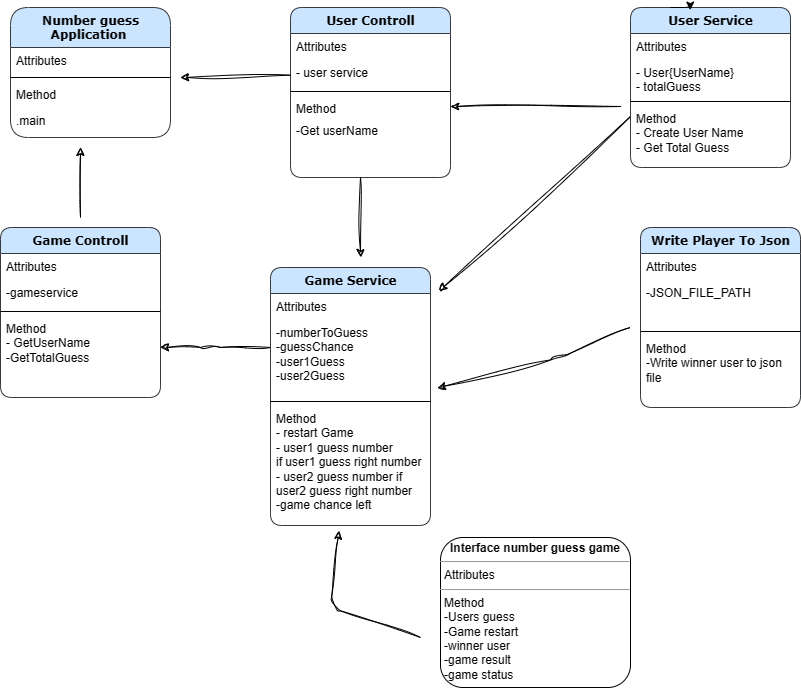

The diagram above was exported from draw.io. Its source (the exported page's mxGraphModel, read from the mxfile embedded in the PNG):
<mxGraphModel dx="1242" dy="569" grid="1" gridSize="10" guides="1" tooltips="1" connect="1" arrows="1" fold="1" page="1" pageScale="1" pageWidth="1100" pageHeight="850" background="none" math="0" shadow="0">
  <root>
    <mxCell id="0" />
    <mxCell id="1" parent="0" />
    <mxCell id="78961159f06e98e8-17" value="User Service" style="swimlane;html=1;fontStyle=1;align=center;verticalAlign=top;childLayout=stackLayout;horizontal=1;startSize=26;horizontalStack=0;resizeParent=1;resizeLast=0;collapsible=1;marginBottom=0;swimlaneFillColor=#ffffff;rounded=1;shadow=0;comic=0;labelBackgroundColor=none;strokeWidth=1;fillColor=#cce5ff;fontFamily=Verdana;fontSize=12;strokeColor=#36393d;" parent="1" vertex="1">
      <mxGeometry x="780" y="60" width="160" height="160" as="geometry" />
    </mxCell>
    <mxCell id="78961159f06e98e8-23" value="Attributes" style="text;html=1;strokeColor=none;fillColor=none;align=left;verticalAlign=top;spacingLeft=4;spacingRight=4;whiteSpace=wrap;overflow=hidden;rotatable=0;points=[[0,0.5],[1,0.5]];portConstraint=eastwest;rounded=1;" parent="78961159f06e98e8-17" vertex="1">
      <mxGeometry y="26" width="160" height="26" as="geometry" />
    </mxCell>
    <mxCell id="78961159f06e98e8-24" value="- User{UserName}&lt;br&gt;- totalGuess" style="text;html=1;strokeColor=none;fillColor=none;align=left;verticalAlign=top;spacingLeft=4;spacingRight=4;whiteSpace=wrap;overflow=hidden;rotatable=0;points=[[0,0.5],[1,0.5]];portConstraint=eastwest;rounded=1;" parent="78961159f06e98e8-17" vertex="1">
      <mxGeometry y="52" width="160" height="38" as="geometry" />
    </mxCell>
    <mxCell id="78961159f06e98e8-19" value="" style="line;html=1;strokeWidth=1;fillColor=none;align=left;verticalAlign=middle;spacingTop=-1;spacingLeft=3;spacingRight=3;rotatable=0;labelPosition=right;points=[];portConstraint=eastwest;rounded=1;" parent="78961159f06e98e8-17" vertex="1">
      <mxGeometry y="90" width="160" height="8" as="geometry" />
    </mxCell>
    <mxCell id="78961159f06e98e8-27" value="Method&lt;br&gt;- Create User Name&lt;br&gt;- Get Total Guess" style="text;html=1;strokeColor=none;fillColor=none;align=left;verticalAlign=top;spacingLeft=4;spacingRight=4;whiteSpace=wrap;overflow=hidden;rotatable=0;points=[[0,0.5],[1,0.5]];portConstraint=eastwest;rounded=1;" parent="78961159f06e98e8-17" vertex="1">
      <mxGeometry y="98" width="160" height="62" as="geometry" />
    </mxCell>
    <mxCell id="78961159f06e98e8-43" value="User Controll" style="swimlane;html=1;fontStyle=1;align=center;verticalAlign=top;childLayout=stackLayout;horizontal=1;startSize=26;horizontalStack=0;resizeParent=1;resizeLast=0;collapsible=1;marginBottom=0;swimlaneFillColor=#ffffff;rounded=1;shadow=0;comic=0;labelBackgroundColor=none;strokeWidth=1;fillColor=#cce5ff;fontFamily=Verdana;fontSize=12;strokeColor=#36393d;" parent="1" vertex="1">
      <mxGeometry x="440" y="60" width="160" height="170" as="geometry" />
    </mxCell>
    <mxCell id="78961159f06e98e8-44" value="Attributes" style="text;html=1;strokeColor=none;fillColor=none;align=left;verticalAlign=top;spacingLeft=4;spacingRight=4;whiteSpace=wrap;overflow=hidden;rotatable=0;points=[[0,0.5],[1,0.5]];portConstraint=eastwest;rounded=1;" parent="78961159f06e98e8-43" vertex="1">
      <mxGeometry y="26" width="160" height="26" as="geometry" />
    </mxCell>
    <mxCell id="78961159f06e98e8-45" value="- user service" style="text;html=1;strokeColor=none;fillColor=none;align=left;verticalAlign=top;spacingLeft=4;spacingRight=4;whiteSpace=wrap;overflow=hidden;rotatable=0;points=[[0,0.5],[1,0.5]];portConstraint=eastwest;rounded=1;" parent="78961159f06e98e8-43" vertex="1">
      <mxGeometry y="52" width="160" height="28" as="geometry" />
    </mxCell>
    <mxCell id="78961159f06e98e8-51" value="" style="line;html=1;strokeWidth=1;fillColor=none;align=left;verticalAlign=middle;spacingTop=-1;spacingLeft=3;spacingRight=3;rotatable=0;labelPosition=right;points=[];portConstraint=eastwest;rounded=1;" parent="78961159f06e98e8-43" vertex="1">
      <mxGeometry y="80" width="160" height="8" as="geometry" />
    </mxCell>
    <mxCell id="78961159f06e98e8-52" value="Method" style="text;html=1;strokeColor=none;fillColor=none;align=left;verticalAlign=top;spacingLeft=4;spacingRight=4;whiteSpace=wrap;overflow=hidden;rotatable=0;points=[[0,0.5],[1,0.5]];portConstraint=eastwest;rounded=1;" parent="78961159f06e98e8-43" vertex="1">
      <mxGeometry y="88" width="160" height="22" as="geometry" />
    </mxCell>
    <mxCell id="b94bc138ca980ef-2" value="-Get userName" style="text;html=1;strokeColor=none;fillColor=none;align=left;verticalAlign=top;spacingLeft=4;spacingRight=4;whiteSpace=wrap;overflow=hidden;rotatable=0;points=[[0,0.5],[1,0.5]];portConstraint=eastwest;rounded=1;" parent="78961159f06e98e8-43" vertex="1">
      <mxGeometry y="110" width="160" height="26" as="geometry" />
    </mxCell>
    <mxCell id="b94bc138ca980ef-1" value="&lt;p style=&quot;margin:0px;margin-top:4px;text-align:center;&quot;&gt;&lt;b&gt;Interface number guess game&lt;/b&gt;&lt;/p&gt;&lt;hr size=&quot;1&quot;&gt;&lt;p style=&quot;margin:0px;margin-left:4px;&quot;&gt;Attributes&lt;/p&gt;&lt;hr size=&quot;1&quot;&gt;&lt;p style=&quot;margin:0px;margin-left:4px;&quot;&gt;Method&lt;/p&gt;&lt;p style=&quot;margin:0px;margin-left:4px;&quot;&gt;-Users guess&lt;/p&gt;&lt;p style=&quot;margin:0px;margin-left:4px;&quot;&gt;-Game restart&lt;/p&gt;&lt;p style=&quot;margin:0px;margin-left:4px;&quot;&gt;-winner user&lt;/p&gt;&lt;p style=&quot;margin:0px;margin-left:4px;&quot;&gt;-game result&lt;/p&gt;&lt;p style=&quot;margin:0px;margin-left:4px;&quot;&gt;-game status&lt;/p&gt;" style="verticalAlign=top;align=left;overflow=fill;fontSize=12;fontFamily=Helvetica;html=1;rounded=1;shadow=0;comic=0;labelBackgroundColor=none;strokeWidth=1" parent="1" vertex="1">
      <mxGeometry x="590" y="590" width="190" height="150" as="geometry" />
    </mxCell>
    <mxCell id="fL_2RexvFNYVwSzqEtVe-6" value="Write Player To Json" style="swimlane;html=1;fontStyle=1;align=center;verticalAlign=top;childLayout=stackLayout;horizontal=1;startSize=26;horizontalStack=0;resizeParent=1;resizeLast=0;collapsible=1;marginBottom=0;swimlaneFillColor=#ffffff;rounded=1;shadow=0;comic=0;labelBackgroundColor=none;strokeWidth=1;fillColor=#cce5ff;fontFamily=Verdana;fontSize=12;strokeColor=#36393d;" vertex="1" parent="1">
      <mxGeometry x="790" y="280" width="160" height="180" as="geometry" />
    </mxCell>
    <mxCell id="fL_2RexvFNYVwSzqEtVe-7" value="Attributes" style="text;html=1;strokeColor=none;fillColor=none;align=left;verticalAlign=top;spacingLeft=4;spacingRight=4;whiteSpace=wrap;overflow=hidden;rotatable=0;points=[[0,0.5],[1,0.5]];portConstraint=eastwest;rounded=1;" vertex="1" parent="fL_2RexvFNYVwSzqEtVe-6">
      <mxGeometry y="26" width="160" height="26" as="geometry" />
    </mxCell>
    <mxCell id="fL_2RexvFNYVwSzqEtVe-8" value="-JSON_FILE_PATH" style="text;html=1;strokeColor=none;fillColor=none;align=left;verticalAlign=top;spacingLeft=4;spacingRight=4;whiteSpace=wrap;overflow=hidden;rotatable=0;points=[[0,0.5],[1,0.5]];portConstraint=eastwest;rounded=1;" vertex="1" parent="fL_2RexvFNYVwSzqEtVe-6">
      <mxGeometry y="52" width="160" height="48" as="geometry" />
    </mxCell>
    <mxCell id="fL_2RexvFNYVwSzqEtVe-9" value="" style="line;html=1;strokeWidth=1;fillColor=none;align=left;verticalAlign=middle;spacingTop=-1;spacingLeft=3;spacingRight=3;rotatable=0;labelPosition=right;points=[];portConstraint=eastwest;rounded=1;" vertex="1" parent="fL_2RexvFNYVwSzqEtVe-6">
      <mxGeometry y="100" width="160" height="8" as="geometry" />
    </mxCell>
    <mxCell id="fL_2RexvFNYVwSzqEtVe-10" value="Method&lt;br&gt;-Write winner user to json file" style="text;html=1;strokeColor=none;fillColor=none;align=left;verticalAlign=top;spacingLeft=4;spacingRight=4;whiteSpace=wrap;overflow=hidden;rotatable=0;points=[[0,0.5],[1,0.5]];portConstraint=eastwest;rounded=1;" vertex="1" parent="fL_2RexvFNYVwSzqEtVe-6">
      <mxGeometry y="108" width="160" height="72" as="geometry" />
    </mxCell>
    <mxCell id="fL_2RexvFNYVwSzqEtVe-13" value="Game Service" style="swimlane;html=1;fontStyle=1;align=center;verticalAlign=top;childLayout=stackLayout;horizontal=1;startSize=26;horizontalStack=0;resizeParent=1;resizeLast=0;collapsible=1;marginBottom=0;swimlaneFillColor=#ffffff;rounded=1;shadow=0;comic=0;labelBackgroundColor=none;strokeWidth=1;fillColor=#cce5ff;fontFamily=Verdana;fontSize=12;strokeColor=#36393d;" vertex="1" parent="1">
      <mxGeometry x="420" y="320" width="160" height="258" as="geometry" />
    </mxCell>
    <mxCell id="fL_2RexvFNYVwSzqEtVe-14" value="Attributes" style="text;html=1;strokeColor=none;fillColor=none;align=left;verticalAlign=top;spacingLeft=4;spacingRight=4;whiteSpace=wrap;overflow=hidden;rotatable=0;points=[[0,0.5],[1,0.5]];portConstraint=eastwest;rounded=1;" vertex="1" parent="fL_2RexvFNYVwSzqEtVe-13">
      <mxGeometry y="26" width="160" height="26" as="geometry" />
    </mxCell>
    <mxCell id="fL_2RexvFNYVwSzqEtVe-15" value="-numberToGuess&lt;br&gt;-guessChance&lt;br&gt;-user1Guess&lt;br&gt;-user2Guess" style="text;html=1;strokeColor=none;fillColor=none;align=left;verticalAlign=top;spacingLeft=4;spacingRight=4;whiteSpace=wrap;overflow=hidden;rotatable=0;points=[[0,0.5],[1,0.5]];portConstraint=eastwest;rounded=1;" vertex="1" parent="fL_2RexvFNYVwSzqEtVe-13">
      <mxGeometry y="52" width="160" height="78" as="geometry" />
    </mxCell>
    <mxCell id="fL_2RexvFNYVwSzqEtVe-16" value="" style="line;html=1;strokeWidth=1;fillColor=none;align=left;verticalAlign=middle;spacingTop=-1;spacingLeft=3;spacingRight=3;rotatable=0;labelPosition=right;points=[];portConstraint=eastwest;rounded=1;" vertex="1" parent="fL_2RexvFNYVwSzqEtVe-13">
      <mxGeometry y="130" width="160" height="8" as="geometry" />
    </mxCell>
    <mxCell id="fL_2RexvFNYVwSzqEtVe-17" value="Method&lt;br&gt;- restart Game&lt;br&gt;- user1 guess number&lt;br&gt;if user1 guess right number&lt;br&gt;- user2 guess number if user2 guess right number&lt;br&gt;-game chance left&lt;br&gt;" style="text;html=1;strokeColor=none;fillColor=none;align=left;verticalAlign=top;spacingLeft=4;spacingRight=4;whiteSpace=wrap;overflow=hidden;rotatable=0;points=[[0,0.5],[1,0.5]];portConstraint=eastwest;rounded=1;" vertex="1" parent="fL_2RexvFNYVwSzqEtVe-13">
      <mxGeometry y="138" width="160" height="120" as="geometry" />
    </mxCell>
    <mxCell id="fL_2RexvFNYVwSzqEtVe-19" value="Game Controll" style="swimlane;html=1;fontStyle=1;align=center;verticalAlign=top;childLayout=stackLayout;horizontal=1;startSize=26;horizontalStack=0;resizeParent=1;resizeLast=0;collapsible=1;marginBottom=0;swimlaneFillColor=#ffffff;rounded=1;shadow=0;comic=0;labelBackgroundColor=none;strokeWidth=1;fillColor=#cce5ff;fontFamily=Verdana;fontSize=12;strokeColor=#36393d;" vertex="1" parent="1">
      <mxGeometry x="150" y="280" width="160" height="170" as="geometry" />
    </mxCell>
    <mxCell id="fL_2RexvFNYVwSzqEtVe-20" value="Attributes" style="text;html=1;strokeColor=none;fillColor=none;align=left;verticalAlign=top;spacingLeft=4;spacingRight=4;whiteSpace=wrap;overflow=hidden;rotatable=0;points=[[0,0.5],[1,0.5]];portConstraint=eastwest;rounded=1;" vertex="1" parent="fL_2RexvFNYVwSzqEtVe-19">
      <mxGeometry y="26" width="160" height="26" as="geometry" />
    </mxCell>
    <mxCell id="fL_2RexvFNYVwSzqEtVe-21" value="-gameservice" style="text;html=1;strokeColor=none;fillColor=none;align=left;verticalAlign=top;spacingLeft=4;spacingRight=4;whiteSpace=wrap;overflow=hidden;rotatable=0;points=[[0,0.5],[1,0.5]];portConstraint=eastwest;rounded=1;" vertex="1" parent="fL_2RexvFNYVwSzqEtVe-19">
      <mxGeometry y="52" width="160" height="28" as="geometry" />
    </mxCell>
    <mxCell id="fL_2RexvFNYVwSzqEtVe-22" value="" style="line;html=1;strokeWidth=1;fillColor=none;align=left;verticalAlign=middle;spacingTop=-1;spacingLeft=3;spacingRight=3;rotatable=0;labelPosition=right;points=[];portConstraint=eastwest;rounded=1;" vertex="1" parent="fL_2RexvFNYVwSzqEtVe-19">
      <mxGeometry y="80" width="160" height="8" as="geometry" />
    </mxCell>
    <mxCell id="fL_2RexvFNYVwSzqEtVe-23" value="Method&lt;br&gt;- GetUserName&lt;br&gt;-GetTotalGuess" style="text;html=1;strokeColor=none;fillColor=none;align=left;verticalAlign=top;spacingLeft=4;spacingRight=4;whiteSpace=wrap;overflow=hidden;rotatable=0;points=[[0,0.5],[1,0.5]];portConstraint=eastwest;rounded=1;" vertex="1" parent="fL_2RexvFNYVwSzqEtVe-19">
      <mxGeometry y="88" width="160" height="72" as="geometry" />
    </mxCell>
    <mxCell id="fL_2RexvFNYVwSzqEtVe-24" style="edgeStyle=orthogonalEdgeStyle;rounded=1;orthogonalLoop=1;jettySize=auto;html=1;exitX=0.25;exitY=0;exitDx=0;exitDy=0;entryX=0.373;entryY=0.016;entryDx=0;entryDy=0;entryPerimeter=0;" edge="1" parent="1" source="78961159f06e98e8-17" target="78961159f06e98e8-17">
      <mxGeometry relative="1" as="geometry" />
    </mxCell>
    <mxCell id="fL_2RexvFNYVwSzqEtVe-27" value="Number guess &lt;br&gt;Application&amp;nbsp;" style="swimlane;html=1;fontStyle=1;align=center;verticalAlign=top;childLayout=stackLayout;horizontal=1;startSize=40;horizontalStack=0;resizeParent=1;resizeLast=0;collapsible=1;marginBottom=0;swimlaneFillColor=#ffffff;rounded=1;shadow=0;comic=0;labelBackgroundColor=none;strokeWidth=1;fillColor=#cce5ff;fontFamily=Verdana;fontSize=12;strokeColor=#36393d;" vertex="1" parent="1">
      <mxGeometry x="160" y="60" width="160" height="130" as="geometry" />
    </mxCell>
    <mxCell id="fL_2RexvFNYVwSzqEtVe-28" value="Attributes" style="text;html=1;strokeColor=none;fillColor=none;align=left;verticalAlign=top;spacingLeft=4;spacingRight=4;whiteSpace=wrap;overflow=hidden;rotatable=0;points=[[0,0.5],[1,0.5]];portConstraint=eastwest;rounded=1;" vertex="1" parent="fL_2RexvFNYVwSzqEtVe-27">
      <mxGeometry y="40" width="160" height="26" as="geometry" />
    </mxCell>
    <mxCell id="fL_2RexvFNYVwSzqEtVe-30" value="" style="line;html=1;strokeWidth=1;fillColor=none;align=left;verticalAlign=middle;spacingTop=-1;spacingLeft=3;spacingRight=3;rotatable=0;labelPosition=right;points=[];portConstraint=eastwest;rounded=1;" vertex="1" parent="fL_2RexvFNYVwSzqEtVe-27">
      <mxGeometry y="66" width="160" height="8" as="geometry" />
    </mxCell>
    <mxCell id="fL_2RexvFNYVwSzqEtVe-31" value="Method" style="text;html=1;strokeColor=none;fillColor=none;align=left;verticalAlign=top;spacingLeft=4;spacingRight=4;whiteSpace=wrap;overflow=hidden;rotatable=0;points=[[0,0.5],[1,0.5]];portConstraint=eastwest;rounded=1;" vertex="1" parent="fL_2RexvFNYVwSzqEtVe-27">
      <mxGeometry y="74" width="160" height="26" as="geometry" />
    </mxCell>
    <mxCell id="fL_2RexvFNYVwSzqEtVe-32" value=".main" style="text;html=1;strokeColor=none;fillColor=none;align=left;verticalAlign=top;spacingLeft=4;spacingRight=4;whiteSpace=wrap;overflow=hidden;rotatable=0;points=[[0,0.5],[1,0.5]];portConstraint=eastwest;rounded=1;" vertex="1" parent="fL_2RexvFNYVwSzqEtVe-27">
      <mxGeometry y="100" width="160" height="26" as="geometry" />
    </mxCell>
    <mxCell id="fL_2RexvFNYVwSzqEtVe-42" value="" style="edgeStyle=none;orthogonalLoop=1;jettySize=auto;html=1;rounded=1;sketch=1;hachureGap=4;jiggle=2;curveFitting=1;fontFamily=Architects Daughter;fontSource=https%3A%2F%2Ffonts.googleapis.com%2Fcss%3Ffamily%3DArchitects%2BDaughter;fontSize=16;exitX=-0.062;exitY=0.016;exitDx=0;exitDy=0;exitPerimeter=0;entryX=1;entryY=0.5;entryDx=0;entryDy=0;" edge="1" parent="1" source="78961159f06e98e8-27" target="78961159f06e98e8-52">
      <mxGeometry width="80" relative="1" as="geometry">
        <mxPoint x="630" y="190" as="sourcePoint" />
        <mxPoint x="730" y="50" as="targetPoint" />
        <Array as="points" />
      </mxGeometry>
    </mxCell>
    <mxCell id="fL_2RexvFNYVwSzqEtVe-43" value="" style="edgeStyle=none;orthogonalLoop=1;jettySize=auto;html=1;rounded=1;sketch=1;hachureGap=4;jiggle=2;curveFitting=1;fontFamily=Architects Daughter;fontSource=https%3A%2F%2Ffonts.googleapis.com%2Fcss%3Ffamily%3DArchitects%2BDaughter;fontSize=16;exitX=-0.062;exitY=0.016;exitDx=0;exitDy=0;exitPerimeter=0;entryX=1.053;entryY=-0.092;entryDx=0;entryDy=0;entryPerimeter=0;" edge="1" parent="1" target="fL_2RexvFNYVwSzqEtVe-14">
      <mxGeometry width="80" relative="1" as="geometry">
        <mxPoint x="780" y="169" as="sourcePoint" />
        <mxPoint x="610" y="169" as="targetPoint" />
        <Array as="points" />
      </mxGeometry>
    </mxCell>
    <mxCell id="fL_2RexvFNYVwSzqEtVe-44" value="" style="edgeStyle=none;orthogonalLoop=1;jettySize=auto;html=1;rounded=1;sketch=1;hachureGap=4;jiggle=2;curveFitting=1;fontFamily=Architects Daughter;fontSource=https%3A%2F%2Ffonts.googleapis.com%2Fcss%3Ffamily%3DArchitects%2BDaughter;fontSize=16;" edge="1" parent="1">
      <mxGeometry width="80" relative="1" as="geometry">
        <mxPoint x="510" y="230" as="sourcePoint" />
        <mxPoint x="510" y="310" as="targetPoint" />
        <Array as="points" />
      </mxGeometry>
    </mxCell>
    <mxCell id="fL_2RexvFNYVwSzqEtVe-45" value="" style="edgeStyle=none;orthogonalLoop=1;jettySize=auto;html=1;rounded=1;sketch=1;hachureGap=4;jiggle=2;curveFitting=1;fontFamily=Architects Daughter;fontSource=https%3A%2F%2Ffonts.googleapis.com%2Fcss%3Ffamily%3DArchitects%2BDaughter;fontSize=16;entryX=1.043;entryY=0.877;entryDx=0;entryDy=0;entryPerimeter=0;" edge="1" parent="1" target="fL_2RexvFNYVwSzqEtVe-15">
      <mxGeometry width="80" relative="1" as="geometry">
        <mxPoint x="780" y="380" as="sourcePoint" />
        <mxPoint x="600" y="410" as="targetPoint" />
        <Array as="points">
          <mxPoint x="710" y="410" />
        </Array>
      </mxGeometry>
    </mxCell>
    <mxCell id="fL_2RexvFNYVwSzqEtVe-46" value="" style="edgeStyle=none;orthogonalLoop=1;jettySize=auto;html=1;rounded=1;sketch=1;hachureGap=4;jiggle=2;curveFitting=1;fontFamily=Architects Daughter;fontSource=https%3A%2F%2Ffonts.googleapis.com%2Fcss%3Ffamily%3DArchitects%2BDaughter;fontSize=16;" edge="1" parent="1">
      <mxGeometry width="80" relative="1" as="geometry">
        <mxPoint x="420" y="400" as="sourcePoint" />
        <mxPoint x="310" y="400" as="targetPoint" />
        <Array as="points">
          <mxPoint x="360" y="400" />
        </Array>
      </mxGeometry>
    </mxCell>
    <mxCell id="fL_2RexvFNYVwSzqEtVe-47" value="" style="edgeStyle=none;orthogonalLoop=1;jettySize=auto;html=1;rounded=1;sketch=1;hachureGap=4;jiggle=2;curveFitting=1;fontFamily=Architects Daughter;fontSource=https%3A%2F%2Ffonts.googleapis.com%2Fcss%3Ffamily%3DArchitects%2BDaughter;fontSize=16;" edge="1" parent="1">
      <mxGeometry width="80" relative="1" as="geometry">
        <mxPoint x="230" y="270" as="sourcePoint" />
        <mxPoint x="230" y="200" as="targetPoint" />
        <Array as="points" />
      </mxGeometry>
    </mxCell>
    <mxCell id="fL_2RexvFNYVwSzqEtVe-48" value="" style="edgeStyle=none;orthogonalLoop=1;jettySize=auto;html=1;rounded=1;sketch=1;hachureGap=4;jiggle=2;curveFitting=1;fontFamily=Architects Daughter;fontSource=https%3A%2F%2Ffonts.googleapis.com%2Fcss%3Ffamily%3DArchitects%2BDaughter;fontSize=16;" edge="1" parent="1" source="78961159f06e98e8-45">
      <mxGeometry width="80" relative="1" as="geometry">
        <mxPoint x="490" y="139.5" as="sourcePoint" />
        <mxPoint x="330" y="130" as="targetPoint" />
        <Array as="points" />
      </mxGeometry>
    </mxCell>
    <mxCell id="fL_2RexvFNYVwSzqEtVe-49" value="" style="edgeStyle=none;orthogonalLoop=1;jettySize=auto;html=1;rounded=1;sketch=1;hachureGap=4;jiggle=2;curveFitting=1;fontFamily=Architects Daughter;fontSource=https%3A%2F%2Ffonts.googleapis.com%2Fcss%3Ffamily%3DArchitects%2BDaughter;fontSize=16;entryX=0.428;entryY=1.045;entryDx=0;entryDy=0;entryPerimeter=0;" edge="1" parent="1" target="fL_2RexvFNYVwSzqEtVe-17">
      <mxGeometry width="80" relative="1" as="geometry">
        <mxPoint x="570" y="690" as="sourcePoint" />
        <mxPoint x="500" y="590" as="targetPoint" />
        <Array as="points">
          <mxPoint x="480" y="660" />
        </Array>
      </mxGeometry>
    </mxCell>
  </root>
</mxGraphModel>